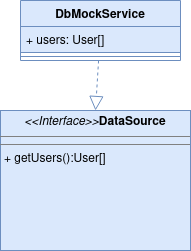

The diagram above was exported from draw.io. Its source (the exported page's mxGraphModel, read from the mxfile embedded in the PNG):
<mxGraphModel dx="1422" dy="788" grid="1" gridSize="10" guides="1" tooltips="1" connect="1" arrows="1" fold="1" page="1" pageScale="1" pageWidth="827" pageHeight="1169" math="0" shadow="0">
  <root>
    <mxCell id="0" />
    <mxCell id="1" parent="0" />
    <mxCell id="qCy5-l34FrTfws-h63nT-3" value="&lt;p style=&quot;margin:0px;margin-top:4px;text-align:center;&quot;&gt;&lt;i&gt;&amp;lt;&amp;lt;Interface&amp;gt;&amp;gt;&lt;/i&gt;&lt;b&gt;DataSource&lt;/b&gt;&lt;br&gt;&lt;b&gt;&lt;/b&gt;&lt;/p&gt;&lt;hr size=&quot;1&quot;&gt;&lt;hr size=&quot;1&quot;&gt;&lt;p style=&quot;margin:0px;margin-left:4px;&quot;&gt;+ getUsers():User[]&lt;/p&gt;" style="verticalAlign=top;align=left;overflow=fill;fontSize=12;fontFamily=Helvetica;html=1;fillColor=#dae8fc;strokeColor=#6c8ebf;" vertex="1" parent="1">
      <mxGeometry x="320" y="340" width="190" height="140" as="geometry" />
    </mxCell>
    <mxCell id="qCy5-l34FrTfws-h63nT-4" value="DbMockService" style="swimlane;fontStyle=1;align=center;verticalAlign=top;childLayout=stackLayout;horizontal=1;startSize=26;horizontalStack=0;resizeParent=1;resizeParentMax=0;resizeLast=0;collapsible=1;marginBottom=0;fillColor=#dae8fc;strokeColor=#6c8ebf;" vertex="1" parent="1">
      <mxGeometry x="340" y="230" width="160" height="60" as="geometry" />
    </mxCell>
    <mxCell id="qCy5-l34FrTfws-h63nT-5" value="+ users: User[]" style="text;strokeColor=#6c8ebf;fillColor=#dae8fc;align=left;verticalAlign=top;spacingLeft=4;spacingRight=4;overflow=hidden;rotatable=0;points=[[0,0.5],[1,0.5]];portConstraint=eastwest;" vertex="1" parent="qCy5-l34FrTfws-h63nT-4">
      <mxGeometry y="26" width="160" height="26" as="geometry" />
    </mxCell>
    <mxCell id="qCy5-l34FrTfws-h63nT-6" value="" style="line;strokeWidth=1;fillColor=#dae8fc;align=left;verticalAlign=middle;spacingTop=-1;spacingLeft=3;spacingRight=3;rotatable=0;labelPosition=right;points=[];portConstraint=eastwest;strokeColor=#6c8ebf;" vertex="1" parent="qCy5-l34FrTfws-h63nT-4">
      <mxGeometry y="52" width="160" height="8" as="geometry" />
    </mxCell>
    <mxCell id="qCy5-l34FrTfws-h63nT-8" value="" style="endArrow=block;dashed=1;endFill=0;endSize=12;html=1;rounded=0;exitX=0.488;exitY=1;exitDx=0;exitDy=0;exitPerimeter=0;entryX=0.5;entryY=0;entryDx=0;entryDy=0;fillColor=#dae8fc;strokeColor=#6c8ebf;" edge="1" parent="1" source="qCy5-l34FrTfws-h63nT-6" target="qCy5-l34FrTfws-h63nT-3">
      <mxGeometry width="160" relative="1" as="geometry">
        <mxPoint x="330" y="410" as="sourcePoint" />
        <mxPoint x="490" y="410" as="targetPoint" />
      </mxGeometry>
    </mxCell>
  </root>
</mxGraphModel>